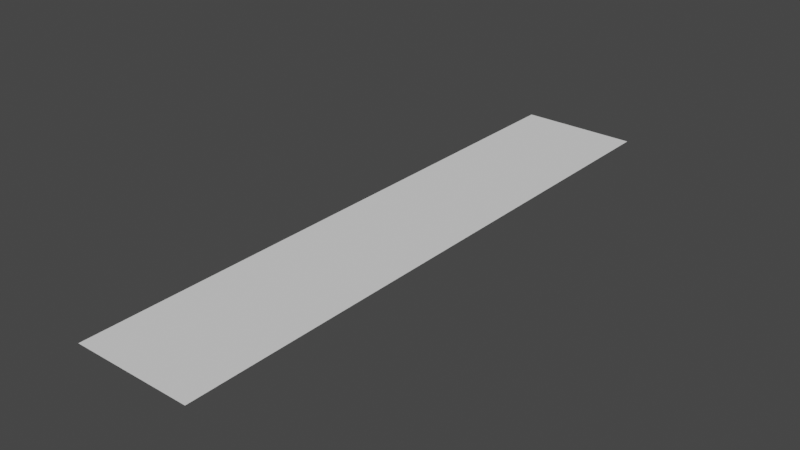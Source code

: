 # Source: RugLongRectangle.blend  (saved by Blender 2.90.8; exported with 4.5.12 LTS)
import bpy
from mathutils import Matrix  # noqa: F401  (used for matrix-valued properties, if any)

bpy.ops.wm.read_factory_settings(use_empty=True)
scene = bpy.context.scene
scene.name = 'Scene'

# ---- world
world_world = bpy.data.worlds.new('World'); scene.world = world_world
world_world.use_nodes = True; world_world.node_tree.nodes.clear()
_N = world_world.node_tree.nodes; _L = world_world.node_tree.links
n0 = _N.new('ShaderNodeOutputWorld'); n0.name = 'World Output'; n0.location = (300, 300)
n1 = _N.new('ShaderNodeBackground'); n1.name = 'Background'; n1.location = (10, 300)
n1.inputs[0].default_value = (0.05088, 0.05088, 0.05088, 1.0)
_L.new(n1.outputs[0], n0.inputs[0])
n0.is_active_output = True
world_world.color = (0.05088, 0.05088, 0.05088)
world_world.use_sun_shadow = False
world_world.sun_shadow_jitter_overblur = 0.0

# ---- meshes
me_plane_010 = bpy.data.meshes.new('Plane.010')
me_plane_010.from_pydata([(-1.75, -8.75, 0.0), (1.75, -8.75, 0.0), (-1.75, 8.75, 0.0), (1.75, 8.75, 0.0)], [], [(0, 1, 3, 2)])
_uv = me_plane_010.uv_layers.new(name='UVMap')
_uv.uv.foreach_set('vector', [0.0, 0.0, 1.0, 0.0, 1.0, 1.0, 0.0, 1.0])
me_plane_010.use_remesh_fix_poles = True
me_plane_010.use_remesh_preserve_attributes = False
me_plane_010.use_mirror_vertex_groups = False
me_plane_010.update()

# ---- objects
ob_ruglongrectangle = bpy.data.objects.new('RugLongRectangle', me_plane_010)

# ---- transforms, parenting, visibility, modifiers, constraints
ob_ruglongrectangle.location = (-0.2621, 0.1085, 0.03246)
ob_ruglongrectangle.lineart.crease_threshold = 0.0

# ---- collection membership
scene.collection.objects.link(ob_ruglongrectangle)

# ---- scene / render settings (as saved in the file)
scene.frame_start = 1; scene.frame_end = 250; scene.frame_set(1)
scene.render.engine = 'BLENDER_EEVEE_NEXT'
scene.cycles.use_denoising = False
scene.cycles.samples = 128
scene.cycles.sampling_pattern = 'TABULATED_SOBOL'
scene.cycles.use_adaptive_sampling = False
scene.cycles.use_light_tree = False
scene.view_settings.view_transform = 'Filmic'
bpy.context.view_layer.update()

# ---- added for rendering (the .blend has no active camera and no usable light): camera, sun
cam_auto = bpy.data.cameras.new('AutoCamera')
cam_auto.lens = 50.0
cam_auto.sensor_width = 36.0
cam_auto.clip_end = 1000.0
ob_auto_camera = bpy.data.objects.new('AutoCamera', cam_auto)
scene.collection.objects.link(ob_auto_camera)
ob_auto_camera.location = (16.25, -19.706, 13.2421)
ob_auto_camera.rotation_euler = (1.09748, -7.21219e-08, 0.694738)
scene.camera = ob_auto_camera
light_auto_sun = bpy.data.lights.new('AutoSun', 'SUN')
light_auto_sun.energy = 3.0
light_auto_sun.angle = 0.0523599
ob_auto_sun = bpy.data.objects.new('AutoSun', light_auto_sun)
scene.collection.objects.link(ob_auto_sun)
ob_auto_sun.rotation_euler = (0.872665, 0.174533, 0.523599)
bpy.context.view_layer.update()
